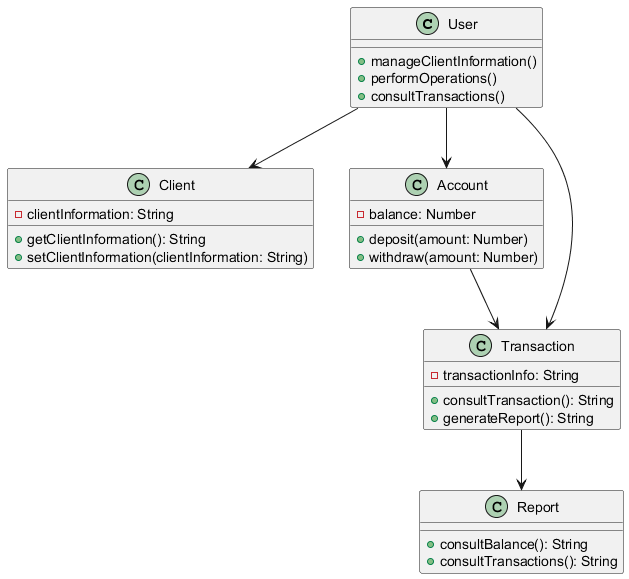

The diagram above was rendered by PlantUML. Its source (embedded in the PNG):
@startuml
class User {
    + manageClientInformation()
    + performOperations()
    + consultTransactions()
}

class Client {
    - clientInformation: String
    + getClientInformation(): String
    + setClientInformation(clientInformation: String)
}

class Account {
    - balance: Number
    + deposit(amount: Number)
    + withdraw(amount: Number)
}

class Transaction {
    - transactionInfo: String
    + consultTransaction(): String
    + generateReport(): String
}

class Report {
    + consultBalance(): String
    + consultTransactions(): String
}

User --> Client
User --> Account
User --> Transaction
Transaction --> Report
Account --> Transaction
@enduml